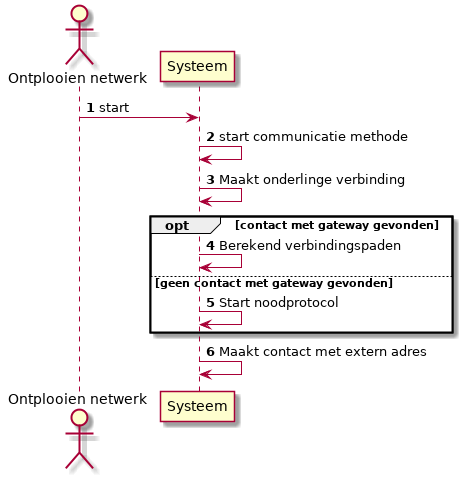

The diagram above was rendered by PlantUML. Its source (embedded in the PNG):
@startuml

autonumber
actor "Ontplooien netwerk" as act
participant "Systeem" as sys

act -> sys : start
sys -> sys : start communicatie methode
sys -> sys : Maakt onderlinge verbinding
opt contact met gateway gevonden
sys -> sys : Berekend verbindingspaden
else geen contact met gateway gevonden
sys -> sys : Start noodprotocol
end
sys -> sys : Maakt contact met extern adres

@enduml